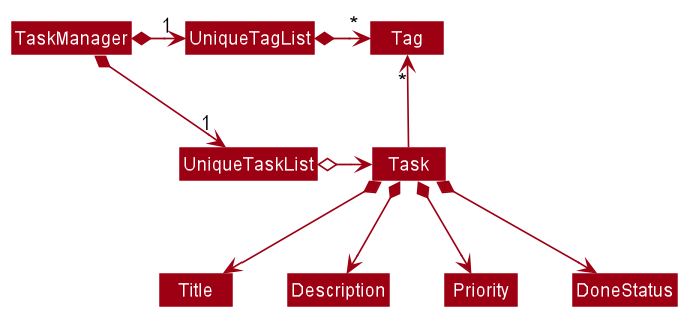

The diagram above was rendered by PlantUML. Its source (embedded in the PNG):
@startuml
!include style.puml
skinparam arrowThickness 1.1
skinparam arrowColor MODEL_COLOR
skinparam classBackgroundColor MODEL_COLOR

TaskManager *-right-> "1" UniqueTaskList
TaskManager *-right-> "1" UniqueTagList
UniqueTagList -[hidden]down- UniqueTaskList
UniqueTagList -[hidden]down- UniqueTaskList

UniqueTagList *-right-> "*" Tag
UniqueTaskList o-right-> Task

Task -up-> "*" Tag

Task *--> Title
Task *--> Description
Task *--> Priority
Task *--> DoneStatus
@enduml